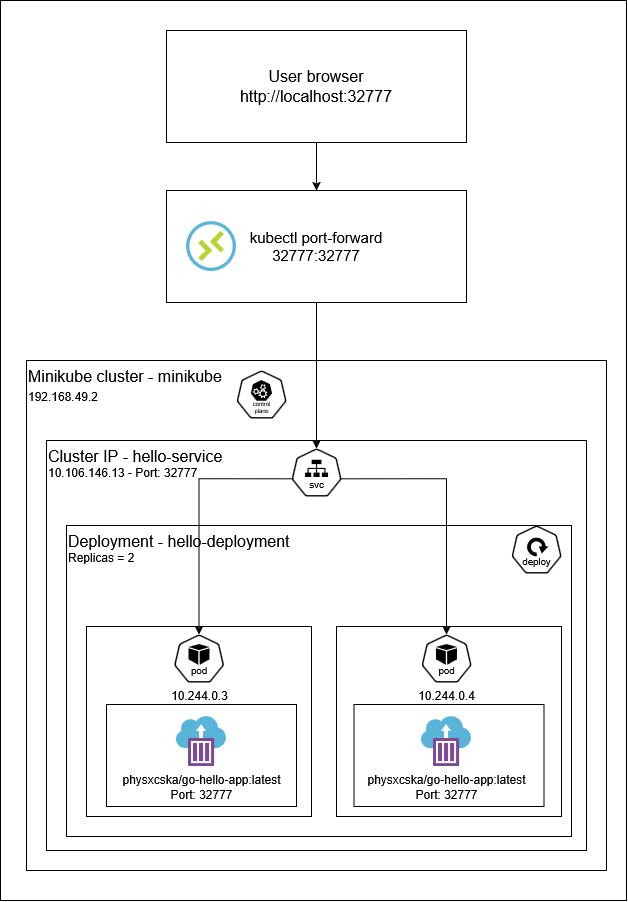

The diagram above was exported from draw.io. Its source (the exported page's mxGraphModel, read from the mxfile embedded in the PNG):
<mxGraphModel dx="1755" dy="968" grid="1" gridSize="10" guides="1" tooltips="1" connect="1" arrows="1" fold="1" page="1" pageScale="1" pageWidth="827" pageHeight="1169" math="0" shadow="0">
  <root>
    <mxCell id="0" />
    <mxCell id="1" parent="0" />
    <mxCell id="WOMpzSq_ZiHwL97OEALK-31" parent="1" style="rounded=0;whiteSpace=wrap;html=1;" value="" vertex="1">
      <mxGeometry height="900" width="626" x="294" y="20" as="geometry" />
    </mxCell>
    <mxCell id="WOMpzSq_ZiHwL97OEALK-9" parent="1" style="rounded=0;whiteSpace=wrap;html=1;align=left;verticalAlign=top;fontSize=16;labelBackgroundColor=none;" value="&lt;font&gt;Minikube cluster -&amp;nbsp;&lt;font&gt;minikube&lt;/font&gt;&lt;/font&gt;&lt;br&gt;&lt;font style=&quot;font-size: 12px;&quot;&gt;192.168.49.2&lt;/font&gt;" vertex="1">
      <mxGeometry height="510" width="580" x="320" y="380" as="geometry" />
    </mxCell>
    <mxCell id="WOMpzSq_ZiHwL97OEALK-25" parent="1" style="rounded=0;whiteSpace=wrap;html=1;fillColor=none;verticalAlign=top;align=left;labelBackgroundColor=none;" value="&lt;font style=&quot;font-size: 16px;&quot;&gt;Cluster IP - hello-service&lt;/font&gt;&lt;br&gt;10.106.146.13 -&amp;nbsp;Port: 32777" vertex="1">
      <mxGeometry height="410" width="540" x="340" y="460" as="geometry" />
    </mxCell>
    <mxCell id="WOMpzSq_ZiHwL97OEALK-18" parent="1" style="rounded=0;whiteSpace=wrap;html=1;fillColor=none;verticalAlign=top;align=left;labelBackgroundColor=none;" value="&lt;font style=&quot;font-size: 16px;&quot;&gt;Deployment - hello-deployment&lt;br&gt;&lt;/font&gt;&lt;div&gt;&lt;font&gt;Replicas = 2&lt;/font&gt;&lt;/div&gt;" vertex="1">
      <mxGeometry height="311" width="505" x="360" y="545" as="geometry" />
    </mxCell>
    <mxCell id="WOMpzSq_ZiHwL97OEALK-28" edge="1" parent="1" source="WOMpzSq_ZiHwL97OEALK-22" style="edgeStyle=orthogonalEdgeStyle;rounded=0;orthogonalLoop=1;jettySize=auto;html=1;exitX=0.5;exitY=1;exitDx=0;exitDy=0;entryX=0.5;entryY=0;entryDx=0;entryDy=0;labelBackgroundColor=none;fontColor=default;" target="WOMpzSq_ZiHwL97OEALK-21">
      <mxGeometry relative="1" as="geometry" />
    </mxCell>
    <mxCell id="WOMpzSq_ZiHwL97OEALK-22" parent="1" style="rounded=0;whiteSpace=wrap;html=1;labelBackgroundColor=none;" value="&lt;font style=&quot;font-size: 16px;&quot;&gt;User browser&lt;br&gt;http://localhost:32777&lt;/font&gt;" vertex="1">
      <mxGeometry height="112" width="300" x="460" y="50" as="geometry" />
    </mxCell>
    <mxCell id="WOMpzSq_ZiHwL97OEALK-21" parent="1" style="rounded=0;whiteSpace=wrap;html=1;labelBackgroundColor=none;" value="&lt;font style=&quot;font-size: 15px;&quot;&gt;kubectl port-forward&lt;br&gt;32777:32777&lt;/font&gt;" vertex="1">
      <mxGeometry height="112" width="300" x="460" y="210" as="geometry" />
    </mxCell>
    <mxCell id="WOMpzSq_ZiHwL97OEALK-14" parent="1" style="rounded=0;whiteSpace=wrap;html=1;fillColor=none;labelBackgroundColor=none;" value="" vertex="1">
      <mxGeometry height="190" width="225" x="630" y="646" as="geometry" />
    </mxCell>
    <mxCell id="WOMpzSq_ZiHwL97OEALK-13" parent="1" style="rounded=0;whiteSpace=wrap;html=1;fillColor=none;labelBackgroundColor=none;" value="" vertex="1">
      <mxGeometry height="190" width="225" x="380" y="646" as="geometry" />
    </mxCell>
    <mxCell id="WOMpzSq_ZiHwL97OEALK-16" parent="1" style="rounded=0;whiteSpace=wrap;html=1;fillColor=none;labelBackgroundColor=none;" value="" vertex="1">
      <mxGeometry height="102" width="190" x="647.5" y="724" as="geometry" />
    </mxCell>
    <mxCell id="WOMpzSq_ZiHwL97OEALK-15" parent="1" style="rounded=0;whiteSpace=wrap;html=1;fillColor=none;labelBackgroundColor=none;" value="" vertex="1">
      <mxGeometry height="102" width="190" x="400" y="724" as="geometry" />
    </mxCell>
    <mxCell id="WOMpzSq_ZiHwL97OEALK-1" parent="1" style="aspect=fixed;sketch=0;html=1;dashed=0;whitespace=wrap;verticalLabelPosition=bottom;verticalAlign=top;points=[[0.005,0.63,0],[0.1,0.2,0],[0.9,0.2,0],[0.5,0,0],[0.995,0.63,0],[0.72,0.99,0],[0.5,1,0],[0.28,0.99,0]];shape=mxgraph.kubernetes.icon2;kubernetesLabel=1;prIcon=svc;labelBackgroundColor=none;" value="" vertex="1">
      <mxGeometry height="48" width="50" x="585" y="468" as="geometry" />
    </mxCell>
    <mxCell id="WOMpzSq_ZiHwL97OEALK-6" parent="1" style="aspect=fixed;sketch=0;html=1;dashed=0;whitespace=wrap;verticalLabelPosition=bottom;verticalAlign=top;points=[[0.005,0.63,0],[0.1,0.2,0],[0.9,0.2,0],[0.5,0,0],[0.995,0.63,0],[0.72,0.99,0],[0.5,1,0],[0.28,0.99,0]];shape=mxgraph.kubernetes.icon2;kubernetesLabel=1;prIcon=deploy;labelBackgroundColor=none;" value="" vertex="1">
      <mxGeometry height="48" width="50" x="805" y="545" as="geometry" />
    </mxCell>
    <mxCell id="WOMpzSq_ZiHwL97OEALK-7" parent="1" style="aspect=fixed;sketch=0;html=1;dashed=0;whitespace=wrap;verticalLabelPosition=bottom;verticalAlign=top;points=[[0.005,0.63,0],[0.1,0.2,0],[0.9,0.2,0],[0.5,0,0],[0.995,0.63,0],[0.72,0.99,0],[0.5,1,0],[0.28,0.99,0]];shape=mxgraph.kubernetes.icon2;kubernetesLabel=1;prIcon=control_plane;labelBackgroundColor=none;" value="" vertex="1">
      <mxGeometry height="48" width="50" x="530" y="390" as="geometry" />
    </mxCell>
    <mxCell id="WOMpzSq_ZiHwL97OEALK-10" parent="1" style="image;sketch=0;aspect=fixed;html=1;points=[];align=center;fontSize=12;image=img/lib/mscae/Container_Instances.svg;labelBackgroundColor=none;" value="physxcska/go-hello-app:latest&lt;br&gt;Port: 32777" vertex="1">
      <mxGeometry height="50" width="50" x="470" y="736" as="geometry" />
    </mxCell>
    <mxCell id="WOMpzSq_ZiHwL97OEALK-11" parent="1" style="image;sketch=0;aspect=fixed;html=1;points=[];align=center;fontSize=12;image=img/lib/mscae/Container_Instances.svg;labelBackgroundColor=none;" value="physxcska/go-hello-app:latest&lt;br&gt;Port: 32777" vertex="1">
      <mxGeometry height="50" width="50" x="715" y="736" as="geometry" />
    </mxCell>
    <mxCell id="WOMpzSq_ZiHwL97OEALK-2" parent="1" style="aspect=fixed;sketch=0;html=1;dashed=0;whitespace=wrap;verticalLabelPosition=bottom;verticalAlign=top;points=[[0.005,0.63,0],[0.1,0.2,0],[0.9,0.2,0],[0.5,0,0],[0.995,0.63,0],[0.72,0.99,0],[0.5,1,0],[0.28,0.99,0]];shape=mxgraph.kubernetes.icon2;kubernetesLabel=1;prIcon=pod;labelBackgroundColor=none;" value="10.244.0.3" vertex="1">
      <mxGeometry height="48" width="50" x="467.5" y="654" as="geometry" />
    </mxCell>
    <mxCell id="WOMpzSq_ZiHwL97OEALK-12" parent="1" style="aspect=fixed;sketch=0;html=1;dashed=0;whitespace=wrap;verticalLabelPosition=bottom;verticalAlign=top;points=[[0.005,0.63,0],[0.1,0.2,0],[0.9,0.2,0],[0.5,0,0],[0.995,0.63,0],[0.72,0.99,0],[0.5,1,0],[0.28,0.99,0]];shape=mxgraph.kubernetes.icon2;kubernetesLabel=1;prIcon=pod;labelBackgroundColor=none;" value="10.244.0.4" vertex="1">
      <mxGeometry height="48" width="50" x="715" y="654" as="geometry" />
    </mxCell>
    <mxCell id="WOMpzSq_ZiHwL97OEALK-20" parent="1" style="image;sketch=0;aspect=fixed;html=1;points=[];align=center;fontSize=12;image=img/lib/mscae/Connections.svg;labelBackgroundColor=none;" value="" vertex="1">
      <mxGeometry height="50" width="50" x="480" y="241" as="geometry" />
    </mxCell>
    <mxCell id="WOMpzSq_ZiHwL97OEALK-24" parent="1" style="sketch=0;pointerEvents=1;shadow=0;dashed=0;html=1;strokeColor=none;aspect=fixed;labelPosition=center;verticalLabelPosition=bottom;verticalAlign=top;align=center;outlineConnect=0;shape=mxgraph.vvd.web_browser;labelBackgroundColor=none;" value="" vertex="1">
      <mxGeometry height="35.5" width="50" x="480" y="88.25" as="geometry" />
    </mxCell>
    <mxCell id="WOMpzSq_ZiHwL97OEALK-26" edge="1" parent="1" source="WOMpzSq_ZiHwL97OEALK-1" style="edgeStyle=orthogonalEdgeStyle;rounded=0;orthogonalLoop=1;jettySize=auto;html=1;exitX=0.995;exitY=0.63;exitDx=0;exitDy=0;exitPerimeter=0;entryX=0.5;entryY=0;entryDx=0;entryDy=0;entryPerimeter=0;labelBackgroundColor=none;fontColor=default;" target="WOMpzSq_ZiHwL97OEALK-12">
      <mxGeometry relative="1" as="geometry" />
    </mxCell>
    <mxCell id="WOMpzSq_ZiHwL97OEALK-27" edge="1" parent="1" source="WOMpzSq_ZiHwL97OEALK-1" style="edgeStyle=orthogonalEdgeStyle;rounded=0;orthogonalLoop=1;jettySize=auto;html=1;exitX=0.005;exitY=0.63;exitDx=0;exitDy=0;exitPerimeter=0;entryX=0.5;entryY=0;entryDx=0;entryDy=0;entryPerimeter=0;labelBackgroundColor=none;fontColor=default;" target="WOMpzSq_ZiHwL97OEALK-2">
      <mxGeometry relative="1" as="geometry" />
    </mxCell>
    <mxCell id="WOMpzSq_ZiHwL97OEALK-29" edge="1" parent="1" source="WOMpzSq_ZiHwL97OEALK-21" style="edgeStyle=orthogonalEdgeStyle;rounded=0;orthogonalLoop=1;jettySize=auto;html=1;exitX=0.5;exitY=1;exitDx=0;exitDy=0;entryX=0.5;entryY=0;entryDx=0;entryDy=0;entryPerimeter=0;labelBackgroundColor=none;fontColor=default;" target="WOMpzSq_ZiHwL97OEALK-1">
      <mxGeometry relative="1" as="geometry" />
    </mxCell>
  </root>
</mxGraphModel>